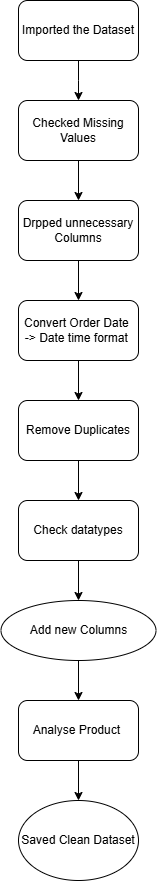

The diagram above was exported from draw.io. Its source (the exported page's mxGraphModel, read from the mxfile embedded in the PNG):
<mxGraphModel dx="1833" dy="1922" grid="1" gridSize="10" guides="1" tooltips="1" connect="1" arrows="1" fold="1" page="1" pageScale="1" pageWidth="827" pageHeight="1169" math="0" shadow="0">
  <root>
    <mxCell id="0" />
    <mxCell id="1" parent="0" />
    <mxCell id="UqmGB9_YT2ifsP4R7NMx-3" value="" style="edgeStyle=orthogonalEdgeStyle;rounded=0;orthogonalLoop=1;jettySize=auto;html=1;" edge="1" parent="1" source="UqmGB9_YT2ifsP4R7NMx-1">
      <mxGeometry relative="1" as="geometry">
        <mxPoint x="380" y="50" as="targetPoint" />
      </mxGeometry>
    </mxCell>
    <mxCell id="UqmGB9_YT2ifsP4R7NMx-1" value="Imported the Dataset" style="rounded=1;whiteSpace=wrap;html=1;" vertex="1" parent="1">
      <mxGeometry x="320" y="-50" width="120" height="60" as="geometry" />
    </mxCell>
    <mxCell id="UqmGB9_YT2ifsP4R7NMx-5" value="" style="edgeStyle=orthogonalEdgeStyle;rounded=0;orthogonalLoop=1;jettySize=auto;html=1;" edge="1" parent="1" source="UqmGB9_YT2ifsP4R7NMx-2" target="UqmGB9_YT2ifsP4R7NMx-4">
      <mxGeometry relative="1" as="geometry" />
    </mxCell>
    <mxCell id="UqmGB9_YT2ifsP4R7NMx-2" value="Checked Missing Values" style="rounded=1;whiteSpace=wrap;html=1;" vertex="1" parent="1">
      <mxGeometry x="320" y="50" width="120" height="60" as="geometry" />
    </mxCell>
    <mxCell id="UqmGB9_YT2ifsP4R7NMx-7" value="" style="edgeStyle=orthogonalEdgeStyle;rounded=0;orthogonalLoop=1;jettySize=auto;html=1;" edge="1" parent="1" source="UqmGB9_YT2ifsP4R7NMx-4" target="UqmGB9_YT2ifsP4R7NMx-6">
      <mxGeometry relative="1" as="geometry" />
    </mxCell>
    <mxCell id="UqmGB9_YT2ifsP4R7NMx-4" value="Drpped unnecessary Columns" style="rounded=1;whiteSpace=wrap;html=1;" vertex="1" parent="1">
      <mxGeometry x="320" y="150" width="120" height="60" as="geometry" />
    </mxCell>
    <mxCell id="UqmGB9_YT2ifsP4R7NMx-9" value="" style="edgeStyle=orthogonalEdgeStyle;rounded=0;orthogonalLoop=1;jettySize=auto;html=1;" edge="1" parent="1" source="UqmGB9_YT2ifsP4R7NMx-6" target="UqmGB9_YT2ifsP4R7NMx-8">
      <mxGeometry relative="1" as="geometry" />
    </mxCell>
    <mxCell id="UqmGB9_YT2ifsP4R7NMx-6" value="Convert Order Date&amp;nbsp;&lt;div&gt;-&amp;gt; Date time format&amp;nbsp;&lt;/div&gt;" style="rounded=1;whiteSpace=wrap;html=1;" vertex="1" parent="1">
      <mxGeometry x="320" y="250" width="120" height="60" as="geometry" />
    </mxCell>
    <mxCell id="UqmGB9_YT2ifsP4R7NMx-11" value="" style="edgeStyle=orthogonalEdgeStyle;rounded=0;orthogonalLoop=1;jettySize=auto;html=1;" edge="1" parent="1" source="UqmGB9_YT2ifsP4R7NMx-8" target="UqmGB9_YT2ifsP4R7NMx-10">
      <mxGeometry relative="1" as="geometry" />
    </mxCell>
    <mxCell id="UqmGB9_YT2ifsP4R7NMx-8" value="Remove Duplicates" style="rounded=1;whiteSpace=wrap;html=1;" vertex="1" parent="1">
      <mxGeometry x="320" y="350" width="120" height="60" as="geometry" />
    </mxCell>
    <mxCell id="UqmGB9_YT2ifsP4R7NMx-13" value="" style="edgeStyle=orthogonalEdgeStyle;rounded=0;orthogonalLoop=1;jettySize=auto;html=1;" edge="1" parent="1" source="UqmGB9_YT2ifsP4R7NMx-10" target="UqmGB9_YT2ifsP4R7NMx-12">
      <mxGeometry relative="1" as="geometry" />
    </mxCell>
    <mxCell id="UqmGB9_YT2ifsP4R7NMx-10" value="Check datatypes" style="rounded=1;whiteSpace=wrap;html=1;" vertex="1" parent="1">
      <mxGeometry x="320" y="450" width="120" height="60" as="geometry" />
    </mxCell>
    <mxCell id="UqmGB9_YT2ifsP4R7NMx-15" value="" style="edgeStyle=orthogonalEdgeStyle;rounded=0;orthogonalLoop=1;jettySize=auto;html=1;" edge="1" parent="1" source="UqmGB9_YT2ifsP4R7NMx-12" target="UqmGB9_YT2ifsP4R7NMx-14">
      <mxGeometry relative="1" as="geometry" />
    </mxCell>
    <mxCell id="UqmGB9_YT2ifsP4R7NMx-12" value="Add new Columns" style="ellipse;whiteSpace=wrap;html=1;rounded=1;" vertex="1" parent="1">
      <mxGeometry x="302.5" y="550" width="155" height="60" as="geometry" />
    </mxCell>
    <mxCell id="UqmGB9_YT2ifsP4R7NMx-17" value="" style="edgeStyle=orthogonalEdgeStyle;rounded=0;orthogonalLoop=1;jettySize=auto;html=1;" edge="1" parent="1" source="UqmGB9_YT2ifsP4R7NMx-14" target="UqmGB9_YT2ifsP4R7NMx-16">
      <mxGeometry relative="1" as="geometry" />
    </mxCell>
    <mxCell id="UqmGB9_YT2ifsP4R7NMx-14" value="Analyse Product&amp;nbsp;" style="whiteSpace=wrap;html=1;rounded=1;" vertex="1" parent="1">
      <mxGeometry x="320" y="650" width="120" height="60" as="geometry" />
    </mxCell>
    <mxCell id="UqmGB9_YT2ifsP4R7NMx-16" value="Saved Clean Dataset" style="ellipse;whiteSpace=wrap;html=1;rounded=1;" vertex="1" parent="1">
      <mxGeometry x="320" y="750" width="120" height="80" as="geometry" />
    </mxCell>
  </root>
</mxGraphModel>